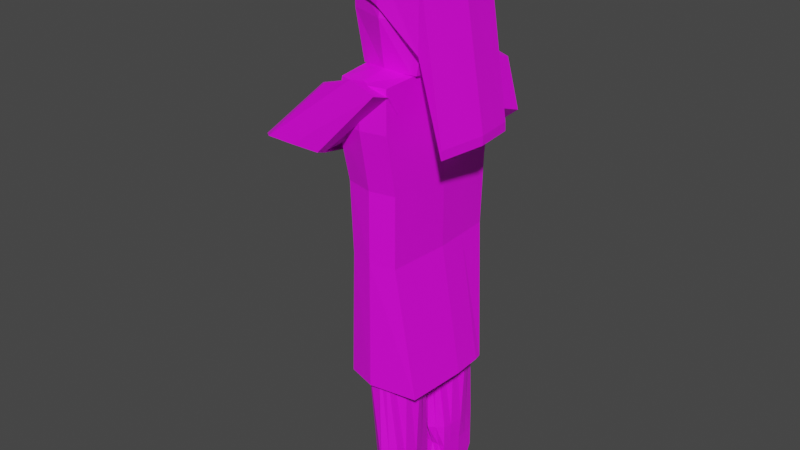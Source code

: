 # Source: woman.blend  (saved by Blender 3.1.7; exported with 4.5.12 LTS)
import bpy
from mathutils import Matrix  # noqa: F401  (used for matrix-valued properties, if any)

bpy.ops.wm.read_factory_settings(use_empty=True)
scene = bpy.context.scene
scene.name = 'Scene'

# ---- collections
col_collection = bpy.data.collections.new('Collection'); scene.collection.children.link(col_collection)

# ---- images (referenced by path relative to the original .blend; pixels are not part of the script)
import os
ASSET_DIR = os.environ.get("B2B_ASSET_DIR", "")  # directory of the original .blend (textures are referenced by path, not embedded)
HERE = os.path.dirname(os.path.abspath(__file__))  # packed textures are extracted next to this script under _unpacked/

def load_image(name, relpath, width, height, colorspace="sRGB"):
    """Load a texture the original file referenced (path relative to the .blend, or extracted next to this script)."""
    p = next((c for c in (os.path.join(HERE, relpath), os.path.join(ASSET_DIR, relpath)) if relpath and os.path.exists(c)), "")
    if p:
        img = bpy.data.images.load(p, check_existing=True)
        img.name = name
    else:  # same state as the original file: an image datablock whose file is absent (Cycles renders it pink)
        img = bpy.data.images.new(name, width, height)
        img.source = "FILE"
        img.filepath = "//" + (relpath or name)
    img.colorspace_settings.name = colorspace
    return img
img_lknight_png = load_image('lknight.png', 'lknight.png', 1024, 1024, 'sRGB')

# ---- materials (node trees are filled in below, after node groups)
mat_x = bpy.data.materials.new('매테리얼')
mat_x.use_transparent_shadow = False

# ---- material node trees
mat_x.use_nodes = True; mat_x.node_tree.nodes.clear()
_N = mat_x.node_tree.nodes; _L = mat_x.node_tree.links
n0 = _N.new('ShaderNodeBsdfPrincipled'); n0.name = 'Principled BSDF'; n0.location = (10, 300)
n0.distribution = 'GGX'
n0.subsurface_method = 'RANDOM_WALK_SKIN'
n0.inputs[3].default_value = 1.45
n0.inputs[27].default_value = (0.0, 0.0, 0.0, 1.0)
n0.inputs[28].default_value = 1.0
n1 = _N.new('ShaderNodeOutputMaterial'); n1.name = 'Material Output'; n1.location = (300, 300)
n2 = _N.new('ShaderNodeTexImage'); n2.name = '이미지 텍스처'; n2.location = (-280, 280)
n2.image = img_lknight_png
_L.new(n0.outputs[0], n1.inputs[0])
_L.new(n2.outputs[0], n0.inputs[0])
n1.is_active_output = True

# ---- world
world_world = bpy.data.worlds.new('World'); scene.world = world_world
world_world.use_nodes = True; world_world.node_tree.nodes.clear()
_N = world_world.node_tree.nodes; _L = world_world.node_tree.links
n0 = _N.new('ShaderNodeOutputWorld'); n0.name = 'World Output'; n0.location = (300, 300)
n1 = _N.new('ShaderNodeBackground'); n1.name = 'Background'; n1.location = (10, 300)
n1.inputs[0].default_value = (0.05088, 0.05088, 0.05088, 1.0)
_L.new(n1.outputs[0], n0.inputs[0])
n0.is_active_output = True
world_world.color = (0.05088, 0.05088, 0.05088)
world_world.use_sun_shadow = False
world_world.sun_shadow_jitter_overblur = 0.0

# ---- meshes
me_cube_001 = bpy.data.meshes.new('cube.001')
me_cube_001.from_pydata([(-0.6057, -0.8531, -1.0), (-0.8891, -1.019, 1.161), (-0.7047, 0.7821, -1.0), (-0.988, 0.8374, 1.161), (0.6518, -0.8845, -1.0), (1.411, -1.106, -2.164), (0.7089, 0.8121, -1.0), (1.468, 0.7897, -2.164), (0.0, 1.0, -1.0), (0.0, 1.095, 1.0), (0.0, -1.0, -1.0), (0.0, -1.166, 1.0), (-0.8119, -0.8531, 0.0), (-0.9108, 0.7821, 0.0), (0.9085, 0.8121, 0.0), (0.8514, -0.8845, 0.0), (0.0, -1.15, 0.0), (0.0, 1.212, 0.0), (-0.7939, 0.0, -1.0), (-1.077, 0.0, 1.161), (0.8004, 0.0, -1.0), (1.559, -0.05531, -2.164), (0.0, 0.0, 1.277), (0.0, 0.0, -1.0), (1.0, 0.0, 0.0), (-1.0, 0.0, 0.0), (-0.8119, -0.8531, 0.6962), (-0.9108, 0.7544, 0.6962), (0.9085, 0.7688, 0.6962), (0.8514, -0.8845, 0.6962), (0.0, -1.045, 0.6962), (0.0, 1.064, 0.6962), (1.0, 0.0, 0.6962), (-1.0, 0.0, 0.6962), (-0.8891, -1.019, 0.5539), (-0.988, 0.8452, 0.5153), (1.468, 0.8019, -2.36), (1.411, -1.106, -2.36), (0.0, -1.196, 0.237), (0.0, 1.137, 0.237), (1.559, -0.05531, -2.36), (-1.077, 0.0, 0.668), (0.8909, 0.8847, 1.0), (0.5484, -0.9028, -1.0), (0.5965, 0.8419, -1.0), (0.8429, -1.069, 1.0), (0.7164, -0.9266, 0.0), (0.7644, 0.8755, 0.0), (0.9679, 0.0, 1.025), (0.6734, 0.0, -1.0), (0.7164, -0.9101, 0.6962), (0.7644, 0.8157, 0.6962), (0.8429, -1.074, -0.5482), (0.8909, 0.9016, -0.5482)], [], [(41, 19, 3, 35), (53, 42, 7, 36), (40, 21, 5, 37), (38, 11, 1, 34), (49, 20, 4, 43), (22, 19, 1, 11), (48, 22, 11, 45), (18, 23, 10, 0), (52, 45, 11, 38), (35, 3, 9, 39), (2, 13, 17, 8), (43, 46, 16, 10), (10, 16, 12, 0), (20, 24, 15, 4), (44, 47, 14, 6), (18, 25, 13, 2), (0, 12, 25, 18), (6, 14, 24, 20), (2, 8, 23, 18), (42, 9, 22, 48), (9, 3, 19, 22), (44, 6, 20, 49), (36, 7, 21, 40), (34, 1, 19, 41), (12, 26, 33, 25), (14, 28, 32, 24), (13, 27, 31, 17), (46, 50, 30, 16), (16, 30, 26, 12), (24, 32, 29, 15), (47, 51, 28, 14), (25, 33, 27, 13), (26, 34, 41, 33), (28, 36, 40, 32), (27, 35, 39, 31), (50, 52, 38, 30), (30, 38, 34, 26), (32, 40, 37, 29), (51, 53, 36, 28), (33, 41, 35, 27), (31, 39, 53, 51), (29, 37, 52, 50), (17, 31, 51, 47), (15, 29, 50, 46), (8, 44, 49, 23), (7, 42, 48, 21), (8, 17, 47, 44), (4, 15, 46, 43), (37, 5, 45, 52), (21, 48, 45, 5), (23, 49, 43, 10), (39, 9, 42, 53)])
_uv = me_cube_001.uv_layers.new(name='UV 맵')
_uv.uv.foreach_set('vector', [0.1219, 0.9311, 0.1348, 0.9311, 0.1348, 0.995, 0.1219, 0.995, 0.9907, 0.9874, 1.003, 0.9874, 1.003, 0.9965, 0.9907, 0.9965, 0.9863, 0.9319, 1.001, 0.9319, 1.001, 1.003, 0.9863, 1.003, 0.9851, 0.9339, 0.9983, 0.9339, 0.9983, 0.9957, 0.9851, 0.9957, 0.3552, 0.625, 0.375, 0.625, 0.375, 0.75, 0.3552, 0.75, 0.9236, 0.9257, 0.9976, 0.9257, 0.9976, 0.9962, 0.9236, 0.9962, 0.8614, 0.9257, 0.9236, 0.9257, 0.9236, 0.9962, 0.8614, 0.9962, 0.125, 0.625, 0.25, 0.625, 0.25, 0.75, 0.125, 0.75, 0.9851, 0.8819, 0.9983, 0.8819, 0.9983, 0.9339, 0.9851, 0.9339, 0.9907, 0.882, 1.003, 0.882, 1.003, 0.9393, 0.9907, 0.9393, 0.8774, 0.882, 0.9403, 0.882, 0.9403, 0.9393, 0.8774, 0.9393, 0.8636, 0.8819, 0.931, 0.8819, 0.931, 0.9339, 0.8636, 0.9339, 0.8636, 0.9339, 0.931, 0.9339, 0.931, 0.9957, 0.8636, 0.9957, 0.8551, 0.9319, 0.9279, 0.9319, 0.9279, 1.003, 0.8551, 1.003, 0.8774, 0.9874, 0.9403, 0.9874, 0.9403, 0.9965, 0.8774, 0.9965, 0.003265, 0.9311, 0.06905, 0.9311, 0.06905, 0.995, 0.003265, 0.995, 0.003265, 0.8672, 0.06905, 0.8672, 0.06905, 0.9311, 0.003265, 0.9311, 0.8551, 0.8612, 0.9279, 0.8612, 0.9279, 0.9319, 0.8551, 0.9319, 0.125, 0.5, 0.25, 0.5, 0.25, 0.625, 0.125, 0.625, 0.8614, 0.8553, 0.9236, 0.8553, 0.9236, 0.9257, 0.8614, 0.9257, 0.9236, 0.8553, 0.9976, 0.8553, 0.9976, 0.9257, 0.9236, 0.9257, 0.3552, 0.5, 0.375, 0.5, 0.375, 0.625, 0.3552, 0.625, 0.9863, 0.8612, 1.001, 0.8612, 1.001, 0.9319, 0.9863, 0.9319, 0.1219, 0.8672, 0.1348, 0.8672, 0.1348, 0.9311, 0.1219, 0.9311, 0.06905, 0.8672, 0.1148, 0.8672, 0.1148, 0.9311, 0.06905, 0.9311, 0.9279, 0.8612, 0.9785, 0.8612, 0.9785, 0.9319, 0.9279, 0.9319, 0.9403, 0.882, 0.984, 0.882, 0.984, 0.9393, 0.9403, 0.9393, 0.931, 0.8819, 0.9779, 0.8819, 0.9779, 0.9339, 0.931, 0.9339, 0.931, 0.9339, 0.9779, 0.9339, 0.9779, 0.9957, 0.931, 0.9957, 0.9279, 0.9319, 0.9785, 0.9319, 0.9785, 1.003, 0.9279, 1.003, 0.9403, 0.9874, 0.984, 0.9874, 0.984, 0.9965, 0.9403, 0.9965, 0.06905, 0.9311, 0.1148, 0.9311, 0.1148, 0.995, 0.06905, 0.995, 0.1148, 0.8672, 0.1219, 0.8672, 0.1219, 0.9311, 0.1148, 0.9311, 0.9785, 0.8612, 0.9863, 0.8612, 0.9863, 0.9319, 0.9785, 0.9319, 0.984, 0.882, 0.9907, 0.882, 0.9907, 0.9393, 0.984, 0.9393, 0.9779, 0.8819, 0.9851, 0.8819, 0.9851, 0.9339, 0.9779, 0.9339, 0.9779, 0.9339, 0.9851, 0.9339, 0.9851, 0.9957, 0.9779, 0.9957, 0.9785, 0.9319, 0.9863, 0.9319, 0.9863, 1.003, 0.9785, 1.003, 0.984, 0.9874, 0.9907, 0.9874, 0.9907, 0.9965, 0.984, 0.9965, 0.1148, 0.9311, 0.1219, 0.9311, 0.1219, 0.995, 0.1148, 0.995, 0.984, 0.9393, 0.9907, 0.9393, 0.9907, 0.9874, 0.984, 0.9874, 0.9779, 0.8722, 0.9851, 0.8722, 0.9851, 0.8819, 0.9779, 0.8819, 0.9403, 0.9393, 0.984, 0.9393, 0.984, 0.9874, 0.9403, 0.9874, 0.931, 0.8722, 0.9779, 0.8722, 0.9779, 0.8819, 0.931, 0.8819, 0.25, 0.5, 0.3552, 0.5, 0.3552, 0.625, 0.25, 0.625, 0.8497, 0.8553, 0.8614, 0.8553, 0.8614, 0.9257, 0.8497, 0.9257, 0.8774, 0.9393, 0.9403, 0.9393, 0.9403, 0.9874, 0.8774, 0.9874, 0.8636, 0.8722, 0.931, 0.8722, 0.931, 0.8819, 0.8636, 0.8819, 0.9851, 0.8722, 0.9983, 0.8722, 0.9983, 0.8819, 0.9851, 0.8819, 0.8497, 0.9257, 0.8614, 0.9257, 0.8614, 0.9962, 0.8497, 0.9962, 0.25, 0.625, 0.3552, 0.625, 0.3552, 0.75, 0.25, 0.75, 0.9907, 0.9393, 1.003, 0.9393, 1.003, 0.9874, 0.9907, 0.9874])
me_cube_001.materials.append(mat_x)
me_cube_001.use_remesh_fix_poles = True
me_cube_001.use_remesh_preserve_attributes = False
me_cube_001.update()
me_cube_002 = bpy.data.meshes.new('cube.002')
me_cube_002.from_pydata([(-1.005, -1.302, -5.657), (-0.8119, -1.559, 0.8944), (-1.104, 1.262, -5.657), (-0.9108, 1.564, 0.8916), (1.611, -1.333, -5.657), (0.8514, -1.59, 0.8944), (1.669, 0.8002, -5.657), (0.9085, 1.594, 0.8916), (0.0, 1.638, -5.657), (0.0, 1.782, 0.8916), (0.0, -1.501, -5.657), (0.0, -1.706, 0.8944), (-1.053, -1.559, 0.0), (-1.174, 1.564, 0.0), (0.9085, 1.594, 0.0), (0.8514, -1.59, 0.0), (0.0, -1.706, 0.0), (0.0, 1.782, 0.0), (-1.193, 0.0, -5.657), (-1.0, 0.0, 1.0), (1.76, 0.0, -5.657), (1.0, 0.0, 1.0), (0.0, 0.0, 1.155), (0.0, 0.0, -3.55), (1.0, 0.0, 0.0), (-1.36, 0.0, 0.0), (-1.063, 1.365, -1.285), (0.9085, 1.395, -1.285), (0.8514, -1.353, -1.285), (0.0, -1.469, -1.285), (0.0, 1.583, -1.285), (-0.9508, -1.322, -1.285), (-1.207, -0.1229, -1.285), (1.0, 0.0, -1.285), (-0.928, 1.297, -2.828), (0.9085, 1.326, -2.828), (0.8514, -1.362, -2.828), (0.0, -1.478, -2.828), (0.0, 1.514, -2.828), (-1.024, 0.0, -2.828), (1.0, 0.0, -2.828), (-0.8277, -1.331, -2.828), (-1.099, -0.6509, -5.657), (0.9257, -0.7951, 0.9472), (0.0, -0.8528, 1.025), (0.0, -0.7244, -3.55), (0.9257, -0.7951, 0.0), (-0.9059, -0.7794, 0.9472), (1.686, -0.6666, -5.657), (-2.155, -0.7794, 0.0), (-1.079, -0.7794, -1.285), (0.9257, -0.7951, -1.285), (0.9257, -0.6812, -2.828), (-0.9256, -0.6656, -2.828), (-0.9554, 0.7822, 0.9458), (1.714, 0.646, -5.657), (-2.215, 0.7822, 0.0), (-1.148, 0.6311, -5.657), (0.9543, 0.7971, 0.9458), (0.0, 0.8911, 1.023), (0.0, 0.74, -3.55), (0.9543, 0.7971, 0.0), (0.9543, 0.7971, -1.285), (-1.135, 0.7822, -1.285), (-0.9758, 0.6483, -2.828), (0.9543, 0.6632, -2.828)], [], [(56, 54, 3, 13), (17, 9, 7, 14), (46, 43, 5, 15), (16, 11, 1, 12), (45, 48, 4, 10), (44, 47, 1, 11), (43, 44, 11, 5), (42, 45, 10, 0), (15, 5, 11, 16), (13, 3, 9, 17), (26, 13, 17, 30), (28, 15, 16, 29), (29, 16, 12, 31), (51, 46, 15, 28), (30, 17, 14, 27), (63, 56, 13, 26), (50, 49, 25, 32), (62, 61, 24, 33), (57, 60, 23, 18), (58, 59, 22, 21), (59, 54, 19, 22), (60, 55, 20, 23), (61, 58, 21, 24), (49, 47, 19, 25), (65, 62, 33, 40), (53, 50, 32, 39), (64, 63, 26, 34), (38, 30, 27, 35), (52, 51, 28, 36), (37, 29, 31, 41), (36, 28, 29, 37), (34, 26, 30, 38), (2, 34, 38, 8), (4, 36, 37, 10), (10, 37, 41, 0), (48, 52, 36, 4), (8, 38, 35, 6), (57, 64, 34, 2), (42, 53, 39, 18), (55, 65, 40, 20), (0, 41, 53, 42), (20, 40, 52, 48), (40, 33, 51, 52), (41, 31, 50, 53), (12, 1, 47, 49), (31, 12, 49, 50), (33, 24, 46, 51), (18, 23, 45, 42), (21, 22, 44, 43), (22, 19, 47, 44), (23, 20, 48, 45), (24, 21, 43, 46), (6, 35, 65, 55), (18, 39, 64, 57), (39, 32, 63, 64), (35, 27, 62, 65), (14, 7, 58, 61), (8, 6, 55, 60), (9, 3, 54, 59), (7, 9, 59, 58), (2, 8, 60, 57), (27, 14, 61, 62), (32, 25, 56, 63), (25, 19, 54, 56)])
_uv = me_cube_002.uv_layers.new(name='UV 맵')
_uv.uv.foreach_set('vector', [0.09345, 0.1198, 0.1829, 0.1198, 0.1829, 0.1574, 0.09345, 0.1574, 0.4479, 0.0005419, 0.5393, 0.0005419, 0.5393, 0.08146, 0.4479, 0.08146, 0.4479, 0.2028, 0.5393, 0.2028, 0.5393, 0.2433, 0.4479, 0.2433, 0.5, 0.875, 0.625, 0.875, 0.625, 1.0, 0.5, 1.0, 0.25, 0.6875, 0.375, 0.6875, 0.375, 0.75, 0.25, 0.75, 0.75, 0.6875, 0.875, 0.6875, 0.875, 0.75, 0.75, 0.75, 0.5393, 0.2028, 0.6308, 0.2028, 0.6308, 0.2433, 0.5393, 0.2433, 0.125, 0.6875, 0.25, 0.6875, 0.25, 0.75, 0.125, 0.75, 0.4479, 0.2433, 0.5393, 0.2433, 0.5393, 0.3242, 0.4479, 0.3242, 0.5, 0.25, 0.625, 0.25, 0.625, 0.375, 0.5, 0.375, 0.4469, 0.25, 0.5, 0.25, 0.5, 0.375, 0.4469, 0.375, 0.4091, 0.2433, 0.4479, 0.2433, 0.4479, 0.3242, 0.4091, 0.3242, 0.4469, 0.875, 0.5, 0.875, 0.5, 1.0, 0.4469, 1.0, 0.4091, 0.2028, 0.4479, 0.2028, 0.4479, 0.2433, 0.4091, 0.2433, 0.4091, 0.0005419, 0.4479, 0.0005419, 0.4479, 0.08146, 0.4091, 0.08146, 0.05547, 0.1198, 0.09345, 0.1198, 0.09345, 0.1574, 0.05547, 0.1574, 0.05547, 0.04449, 0.09345, 0.04449, 0.09345, 0.08214, 0.05547, 0.08214, 0.4091, 0.1219, 0.4479, 0.1219, 0.4479, 0.1624, 0.4091, 0.1624, 0.125, 0.5625, 0.25, 0.5625, 0.25, 0.625, 0.125, 0.625, 0.5393, 0.1219, 0.6308, 0.1219, 0.6308, 0.1624, 0.5393, 0.1624, 0.75, 0.5625, 0.875, 0.5625, 0.875, 0.625, 0.75, 0.625, 0.25, 0.5625, 0.375, 0.5625, 0.375, 0.625, 0.25, 0.625, 0.4479, 0.1219, 0.5393, 0.1219, 0.5393, 0.1624, 0.4479, 0.1624, 0.09345, 0.04449, 0.1829, 0.04449, 0.1829, 0.08214, 0.09345, 0.08214, 0.3624, 0.1219, 0.4091, 0.1219, 0.4091, 0.1624, 0.3624, 0.1624, 0.009824, 0.04449, 0.05547, 0.04449, 0.05547, 0.08214, 0.009824, 0.08214, 0.009824, 0.1198, 0.05547, 0.1198, 0.05547, 0.1574, 0.009824, 0.1574, 0.3624, 0.0005419, 0.4091, 0.0005419, 0.4091, 0.08146, 0.3624, 0.08146, 0.3624, 0.2028, 0.4091, 0.2028, 0.4091, 0.2433, 0.3624, 0.2433, 0.3832, 0.875, 0.4469, 0.875, 0.4469, 1.0, 0.3832, 1.0, 0.3624, 0.2433, 0.4091, 0.2433, 0.4091, 0.3242, 0.3624, 0.3242, 0.3832, 0.25, 0.4469, 0.25, 0.4469, 0.375, 0.3832, 0.375, 0.375, 0.25, 0.3832, 0.25, 0.3832, 0.375, 0.375, 0.375, 0.3564, 0.2433, 0.3624, 0.2433, 0.3624, 0.3242, 0.3564, 0.3242, 0.375, 0.875, 0.3832, 0.875, 0.3832, 1.0, 0.375, 1.0, 0.3564, 0.2028, 0.3624, 0.2028, 0.3624, 0.2433, 0.3564, 0.2433, 0.3564, 0.0005419, 0.3624, 0.0005419, 0.3624, 0.08146, 0.3564, 0.08146, 0.003962, 0.1198, 0.009824, 0.1198, 0.009824, 0.1574, 0.003962, 0.1574, 0.003962, 0.04449, 0.009824, 0.04449, 0.009824, 0.08214, 0.003962, 0.08214, 0.3564, 0.1219, 0.3624, 0.1219, 0.3624, 0.1624, 0.3564, 0.1624, 0.003962, 0.006841, 0.009824, 0.006841, 0.009824, 0.04449, 0.003962, 0.04449, 0.3564, 0.1624, 0.3624, 0.1624, 0.3624, 0.2028, 0.3564, 0.2028, 0.3624, 0.1624, 0.4091, 0.1624, 0.4091, 0.2028, 0.3624, 0.2028, 0.009824, 0.006841, 0.05547, 0.006841, 0.05547, 0.04449, 0.009824, 0.04449, 0.09345, 0.006841, 0.1829, 0.006841, 0.1829, 0.04449, 0.09345, 0.04449, 0.05547, 0.006841, 0.09345, 0.006841, 0.09345, 0.04449, 0.05547, 0.04449, 0.4091, 0.1624, 0.4479, 0.1624, 0.4479, 0.2028, 0.4091, 0.2028, 0.125, 0.625, 0.25, 0.625, 0.25, 0.6875, 0.125, 0.6875, 0.5393, 0.1624, 0.6308, 0.1624, 0.6308, 0.2028, 0.5393, 0.2028, 0.75, 0.625, 0.875, 0.625, 0.875, 0.6875, 0.75, 0.6875, 0.25, 0.625, 0.375, 0.625, 0.375, 0.6875, 0.25, 0.6875, 0.4479, 0.1624, 0.5393, 0.1624, 0.5393, 0.2028, 0.4479, 0.2028, 0.3564, 0.08146, 0.3624, 0.08146, 0.3624, 0.1219, 0.3564, 0.1219, 0.003962, 0.08214, 0.009824, 0.08214, 0.009824, 0.1198, 0.003962, 0.1198, 0.009824, 0.08214, 0.05547, 0.08214, 0.05547, 0.1198, 0.009824, 0.1198, 0.3624, 0.08146, 0.4091, 0.08146, 0.4091, 0.1219, 0.3624, 0.1219, 0.4479, 0.08146, 0.5393, 0.08146, 0.5393, 0.1219, 0.4479, 0.1219, 0.25, 0.5, 0.375, 0.5, 0.375, 0.5625, 0.25, 0.5625, 0.75, 0.5, 0.875, 0.5, 0.875, 0.5625, 0.75, 0.5625, 0.5393, 0.08146, 0.6308, 0.08146, 0.6308, 0.1219, 0.5393, 0.1219, 0.125, 0.5, 0.25, 0.5, 0.25, 0.5625, 0.125, 0.5625, 0.4091, 0.08146, 0.4479, 0.08146, 0.4479, 0.1219, 0.4091, 0.1219, 0.05547, 0.08214, 0.09345, 0.08214, 0.09345, 0.1198, 0.05547, 0.1198, 0.09345, 0.08214, 0.1829, 0.08214, 0.1829, 0.1198, 0.09345, 0.1198])
me_cube_002.materials.append(mat_x)
me_cube_002.use_remesh_fix_poles = True
me_cube_002.use_remesh_preserve_attributes = False
me_cube_002.update()
me_leg1_cube = bpy.data.meshes.new('leg1_cube')
me_leg1_cube.from_pydata([(-1.989, -1.579, -3.372), (-0.8119, -1.559, 0.8944), (-1.823, 1.544, -3.372), (-0.9108, 1.564, 0.8916), (1.339, -1.59, -3.026), (0.8514, -1.59, 0.8944), (1.396, 1.594, -3.026), (0.9085, 1.594, 0.8916), (0.4874, 2.364, -3.029), (0.0, 1.782, 0.8916), (0.4874, -2.195, -3.025), (0.0, -1.706, 0.8944), (-1.053, -1.559, 0.0), (-1.174, 1.564, 0.0), (0.9085, 1.594, 0.0), (0.8514, -1.59, 0.0), (0.0, -1.706, 0.0), (0.0, 1.272, 0.00192), (-2.952, -0.02005, -3.372), (-1.0, 0.0, 1.0), (1.487, -0.02004, -3.371), (1.0, 0.0, 1.0), (0.0, 0.0, 1.155), (0.4874, -0.003931, -3.1), (2.043, 0.0, 0.0), (-1.452, 0.0, 0.0), (-0.457, 1.564, -2.641), (1.396, 1.594, -2.641), (1.339, -1.59, -2.641), (0.4874, -1.706, -2.641), (0.4874, 1.782, -2.641), (-0.3552, -1.559, -2.641), (-1.156, 0.006939, -2.51), (1.487, 0.0, -2.641), (-0.3899, -1.559, -2.206), (-0.4949, 1.564, -2.206), (1.396, 1.594, -2.206), (1.339, -1.59, -2.206), (0.4874, -2.299, -2.204), (0.4874, 2.644, -2.209), (-1.002, 0.0, -2.206), (1.621, 0.0, -2.206), (-1.372, 1.556, -3.064), (1.396, 1.594, -2.93), (1.339, -1.59, -2.93), (0.4874, -2.073, -2.929), (0.4874, 2.219, -2.932), (-2.245, -0.008829, -3.064), (1.487, 0.0, -2.93), (-1.471, -1.568, -3.064), (0.2228, 2.287, -3.028), (-0.07794, -1.692, 0.8944), (-0.08744, 1.761, 0.8916), (0.2068, -2.134, -3.025), (-0.1128, 1.3, 0.001736), (-0.1011, -1.692, 0.0), (0.1144, -0.003554, -3.093), (-0.096, 0.0, 1.14), (0.4065, -1.692, -2.641), (0.3967, 1.761, -2.641), (0.4032, -2.228, -2.204), (0.3931, 2.54, -2.209), (0.2661, 2.157, -2.912), (0.2566, -2.023, -2.909), (-2.388, -0.9329, -3.372), (0.913, -0.9312, 0.9382), (0.0, -0.9988, 1.003), (0.4874, -1.287, -3.056), (1.589, -0.9312, 0.0), (-0.8898, -0.9128, 0.9382), (1.4, -0.9312, -3.026), (-1.218, -0.9128, 0.0), (-0.6869, -0.91, -2.587), (1.4, -0.9312, -2.641), (-0.6434, -0.9128, -2.206), (1.456, -0.9312, -2.206), (1.4, -0.9312, -2.93), (-1.792, -0.9217, -3.064), (0.1685, -1.251, -3.053), (-0.08543, -0.9906, 0.9964), (-0.9554, 0.7822, 0.9458), (1.442, 0.7771, -3.371), (-1.313, 0.7822, 0.0), (-2.387, 0.7621, -3.372), (0.9543, 0.7971, 0.9458), (0.0, 0.8911, 1.023), (0.4874, 1.18, -3.065), (1.679, 0.7971, 0.0), (1.442, 0.7971, -2.641), (-0.8063, 0.7856, -2.576), (1.508, 0.7971, -2.206), (-0.7482, 0.7822, -2.206), (-1.808, 0.7733, -3.064), (1.442, 0.7971, -2.93), (-0.09172, 0.8807, 1.016), (0.1686, 1.142, -3.061), (0.4382, 1.692, 0.8916), (0.8981, -1.903, -3.025), (0.9257, 1.993, -3.028), (0.4107, -1.65, 0.8944), (0.4107, -1.65, 0.0), (0.4382, 1.427, 0.0009938), (0.4824, 0.0, 1.08), (0.9698, -0.02208, -3.41), (0.9257, 1.692, -2.641), (0.8981, -1.65, -2.641), (0.9257, 2.138, -2.208), (0.8981, -1.957, -2.205), (0.8981, -1.84, -2.93), (0.9257, 1.918, -2.931), (0.4404, -0.9662, 0.9715), (0.9278, -1.115, -3.042), (0.9477, 0.9752, -3.391), (0.4603, 0.8458, 0.986)], [], [(82, 80, 3, 13), (101, 96, 7, 14), (68, 65, 5, 15), (55, 51, 1, 12), (111, 70, 4, 97), (79, 69, 1, 51), (110, 66, 11, 99), (78, 67, 10, 53), (100, 99, 11, 16), (54, 52, 9, 17), (61, 54, 17, 39), (107, 100, 16, 38), (60, 55, 12, 34), (75, 68, 15, 37), (106, 101, 14, 36), (91, 82, 13, 35), (74, 71, 25, 40), (90, 87, 24, 41), (95, 86, 23, 56), (113, 85, 22, 102), (94, 80, 19, 57), (112, 81, 20, 103), (87, 84, 21, 24), (71, 69, 19, 25), (93, 88, 33, 48), (77, 72, 32, 47), (92, 89, 26, 42), (109, 104, 27, 43), (76, 73, 28, 44), (63, 58, 31, 49), (108, 105, 29, 45), (62, 59, 30, 46), (88, 90, 41, 33), (72, 74, 40, 32), (89, 91, 35, 26), (104, 106, 36, 27), (73, 75, 37, 28), (58, 60, 34, 31), (105, 107, 38, 29), (59, 61, 39, 30), (50, 62, 46, 8), (97, 108, 45, 10), (53, 63, 49, 0), (70, 76, 44, 4), (98, 109, 43, 6), (83, 92, 42, 2), (64, 77, 47, 18), (81, 93, 48, 20), (10, 45, 63, 53), (2, 42, 62, 50), (26, 35, 61, 59), (29, 38, 60, 58), (42, 26, 59, 62), (45, 29, 58, 63), (85, 94, 57, 22), (83, 95, 56, 18), (38, 16, 55, 60), (35, 13, 54, 61), (13, 3, 52, 54), (64, 78, 53, 0), (66, 79, 51, 11), (16, 11, 51, 55), (22, 57, 79, 66), (18, 56, 78, 64), (0, 49, 77, 64), (20, 48, 76, 70), (33, 41, 75, 73), (31, 34, 74, 72), (48, 33, 73, 76), (49, 31, 72, 77), (12, 1, 69, 71), (34, 12, 71, 74), (41, 24, 68, 75), (56, 23, 67, 78), (102, 22, 66, 110), (57, 19, 69, 79), (103, 20, 70, 111), (24, 21, 65, 68), (2, 50, 95, 83), (9, 52, 94, 85), (6, 43, 93, 81), (18, 47, 92, 83), (32, 40, 91, 89), (27, 36, 90, 88), (47, 32, 89, 92), (43, 27, 88, 93), (14, 7, 84, 87), (98, 6, 81, 112), (52, 3, 80, 94), (96, 9, 85, 113), (50, 8, 86, 95), (36, 14, 87, 90), (40, 25, 82, 91), (25, 19, 80, 82), (7, 96, 113, 84), (8, 98, 112, 86), (23, 103, 111, 67), (21, 102, 110, 65), (8, 46, 109, 98), (4, 44, 108, 97), (28, 37, 107, 105), (30, 39, 106, 104), (44, 28, 105, 108), (46, 30, 104, 109), (86, 112, 103, 23), (84, 113, 102, 21), (39, 17, 101, 106), (37, 15, 100, 107), (15, 5, 99, 100), (65, 110, 99, 5), (67, 111, 97, 10), (17, 9, 96, 101)])
_uv = me_leg1_cube.uv_layers.new(name='UV 맵')
_uv.uv.foreach_set('vector', [0.7404, 0.6503, 0.7411, 0.5961, 0.7609, 0.5966, 0.7602, 0.6508, 0.819, 0.6521, 0.8197, 0.5979, 0.8402, 0.5984, 0.8395, 0.6526, 0.9024, 0.654, 0.9031, 0.5998, 0.9195, 0.6002, 0.9188, 0.6544, 0.9622, 0.6553, 0.9629, 0.6011, 0.9988, 0.6019, 0.9981, 0.6562, 0.9013, 0.7363, 0.9017, 0.7082, 0.9181, 0.7086, 0.9177, 0.7366, 0.9038, 0.5404, 0.9044, 0.4914, 0.9209, 0.4917, 0.9202, 0.5407, 0.9034, 0.5717, 0.9038, 0.5456, 0.9202, 0.5459, 0.9198, 0.5721, 0.9009, 0.7676, 0.901, 0.7624, 0.9174, 0.7628, 0.9173, 0.768, 0.9393, 0.6548, 0.94, 0.6006, 0.9591, 0.601, 0.9584, 0.6553, 0.796, 0.6516, 0.7967, 0.5974, 0.8005, 0.5975, 0.7998, 0.6517, 0.7955, 0.6911, 0.796, 0.6516, 0.7998, 0.6517, 0.7993, 0.6912, 0.9388, 0.6943, 0.9393, 0.6548, 0.9584, 0.6553, 0.9579, 0.6948, 0.9617, 0.6949, 0.9622, 0.6553, 0.9981, 0.6562, 0.9976, 0.6957, 0.9018, 0.6935, 0.9024, 0.654, 0.9188, 0.6544, 0.9183, 0.6939, 0.8184, 0.6916, 0.819, 0.6521, 0.8395, 0.6526, 0.839, 0.6921, 0.7398, 0.6898, 0.7404, 0.6503, 0.7602, 0.6508, 0.7597, 0.6903, 0.6968, 0.6889, 0.6973, 0.6493, 0.7205, 0.6499, 0.72, 0.6894, 0.8588, 0.6925, 0.8593, 0.653, 0.8791, 0.6535, 0.8786, 0.693, 0.1228, 0.3448, 0.1228, 0.3432, 0.1288, 0.3433, 0.1288, 0.3449, 0.8604, 0.5707, 0.8607, 0.5446, 0.8805, 0.545, 0.8802, 0.5712, 0.8608, 0.5394, 0.8614, 0.4904, 0.8812, 0.4908, 0.8806, 0.5398, 0.1229, 0.3352, 0.123, 0.3267, 0.129, 0.3268, 0.1289, 0.3354, 0.8593, 0.653, 0.86, 0.5988, 0.8798, 0.5993, 0.8791, 0.6535, 0.6973, 0.6493, 0.698, 0.5951, 0.7212, 0.5957, 0.7205, 0.6499, 0.8586, 0.7055, 0.8587, 0.7003, 0.8785, 0.7008, 0.8785, 0.706, 0.6966, 0.7018, 0.6967, 0.6967, 0.7199, 0.6972, 0.7198, 0.7024, 0.7397, 0.7028, 0.7397, 0.6976, 0.7596, 0.6981, 0.7595, 0.7033, 0.8183, 0.7046, 0.8183, 0.6994, 0.8389, 0.6999, 0.8388, 0.7051, 0.9017, 0.7065, 0.9017, 0.7013, 0.9182, 0.7017, 0.9181, 0.7068, 0.9616, 0.7078, 0.9616, 0.7026, 0.9975, 0.7035, 0.9974, 0.7086, 0.9386, 0.7073, 0.9387, 0.7021, 0.9578, 0.7026, 0.9578, 0.7077, 0.7953, 0.7041, 0.7954, 0.6989, 0.7992, 0.699, 0.7992, 0.7042, 0.8587, 0.7003, 0.8588, 0.6925, 0.8786, 0.693, 0.8785, 0.7008, 0.6967, 0.6967, 0.6968, 0.6889, 0.72, 0.6894, 0.7199, 0.6972, 0.7397, 0.6976, 0.7398, 0.6898, 0.7597, 0.6903, 0.7596, 0.6981, 0.8183, 0.6994, 0.8184, 0.6916, 0.839, 0.6921, 0.8389, 0.6999, 0.9017, 0.7013, 0.9018, 0.6935, 0.9183, 0.6939, 0.9182, 0.7017, 0.9616, 0.7026, 0.9617, 0.6949, 0.9976, 0.6957, 0.9975, 0.7035, 0.9387, 0.7021, 0.9388, 0.6943, 0.9579, 0.6948, 0.9578, 0.7026, 0.7954, 0.6989, 0.7955, 0.6911, 0.7993, 0.6912, 0.7992, 0.699, 0.7953, 0.7058, 0.7953, 0.7041, 0.7992, 0.7042, 0.7991, 0.7059, 0.9386, 0.709, 0.9386, 0.7073, 0.9578, 0.7077, 0.9577, 0.7095, 0.1543, 0.3274, 0.1543, 0.3269, 0.1652, 0.3271, 0.1652, 0.3277, 0.9017, 0.7082, 0.9017, 0.7065, 0.9181, 0.7068, 0.9181, 0.7086, 0.8183, 0.7063, 0.8183, 0.7046, 0.8388, 0.7051, 0.8388, 0.7068, 0.08679, 0.3259, 0.08679, 0.3254, 0.09283, 0.3255, 0.09282, 0.326, 0.07369, 0.3256, 0.07369, 0.3251, 0.08076, 0.3252, 0.08075, 0.3258, 0.123, 0.3267, 0.123, 0.3262, 0.129, 0.3263, 0.129, 0.3268, 0.9577, 0.7095, 0.9578, 0.7077, 0.9616, 0.7078, 0.9615, 0.7096, 0.09282, 0.326, 0.09283, 0.3255, 0.1037, 0.3257, 0.1037, 0.3263, 0.7596, 0.6981, 0.7597, 0.6903, 0.7955, 0.6911, 0.7954, 0.6989, 0.9578, 0.7026, 0.9579, 0.6948, 0.9617, 0.6949, 0.9616, 0.7026, 0.7595, 0.7033, 0.7596, 0.6981, 0.7954, 0.6989, 0.7953, 0.7041, 0.9578, 0.7077, 0.9578, 0.7026, 0.9616, 0.7026, 0.9616, 0.7078, 0.8607, 0.5446, 0.8608, 0.5394, 0.8806, 0.5398, 0.8805, 0.545, 0.1226, 0.3597, 0.1228, 0.3448, 0.1288, 0.3449, 0.1286, 0.3598, 0.9579, 0.6948, 0.9584, 0.6553, 0.9622, 0.6553, 0.9617, 0.6949, 0.7597, 0.6903, 0.7602, 0.6508, 0.796, 0.6516, 0.7955, 0.6911, 0.7602, 0.6508, 0.7609, 0.5966, 0.7967, 0.5974, 0.796, 0.6516, 0.1357, 0.36, 0.1359, 0.3451, 0.1409, 0.3452, 0.1407, 0.3601, 0.9038, 0.5456, 0.9038, 0.5404, 0.9202, 0.5407, 0.9202, 0.5459, 0.9584, 0.6553, 0.9591, 0.601, 0.9629, 0.6011, 0.9622, 0.6553, 0.8805, 0.545, 0.8806, 0.5398, 0.9038, 0.5404, 0.9038, 0.5456, 0.1286, 0.3598, 0.1288, 0.3449, 0.1359, 0.3451, 0.1357, 0.36, 0.06869, 0.3255, 0.06869, 0.325, 0.07369, 0.3251, 0.07369, 0.3256, 0.129, 0.3268, 0.129, 0.3263, 0.1361, 0.3265, 0.1361, 0.327, 0.8785, 0.7008, 0.8786, 0.693, 0.9018, 0.6935, 0.9017, 0.7013, 0.6803, 0.6963, 0.6804, 0.6885, 0.6968, 0.6889, 0.6967, 0.6967, 0.8785, 0.706, 0.8785, 0.7008, 0.9017, 0.7013, 0.9017, 0.7065, 0.6802, 0.7015, 0.6803, 0.6963, 0.6967, 0.6967, 0.6966, 0.7018, 0.6809, 0.649, 0.6816, 0.5948, 0.698, 0.5951, 0.6973, 0.6493, 0.6804, 0.6885, 0.6809, 0.649, 0.6973, 0.6493, 0.6968, 0.6889, 0.8786, 0.693, 0.8791, 0.6535, 0.9024, 0.654, 0.9018, 0.6935, 0.8777, 0.7671, 0.8777, 0.7619, 0.901, 0.7624, 0.9009, 0.7676, 0.8802, 0.5712, 0.8805, 0.545, 0.9038, 0.5456, 0.9034, 0.5717, 0.8806, 0.5398, 0.8812, 0.4908, 0.9044, 0.4914, 0.9038, 0.5404, 0.1289, 0.3354, 0.129, 0.3268, 0.1361, 0.327, 0.136, 0.3355, 0.8791, 0.6535, 0.8798, 0.5993, 0.9031, 0.5998, 0.9024, 0.654, 0.1165, 0.3596, 0.1167, 0.3447, 0.1228, 0.3448, 0.1226, 0.3597, 0.8409, 0.5441, 0.8409, 0.5389, 0.8608, 0.5394, 0.8607, 0.5446, 0.117, 0.3266, 0.117, 0.326, 0.123, 0.3262, 0.123, 0.3267, 0.08075, 0.3258, 0.08076, 0.3252, 0.08679, 0.3254, 0.08679, 0.3259, 0.7199, 0.6972, 0.72, 0.6894, 0.7398, 0.6898, 0.7397, 0.6976, 0.8389, 0.6999, 0.839, 0.6921, 0.8588, 0.6925, 0.8587, 0.7003, 0.7198, 0.7024, 0.7199, 0.6972, 0.7397, 0.6976, 0.7397, 0.7028, 0.8388, 0.7051, 0.8389, 0.6999, 0.8587, 0.7003, 0.8586, 0.7055, 0.8395, 0.6526, 0.8402, 0.5984, 0.86, 0.5988, 0.8593, 0.653, 0.1168, 0.3351, 0.117, 0.3266, 0.123, 0.3267, 0.1229, 0.3352, 0.8409, 0.5389, 0.8416, 0.4899, 0.8614, 0.4904, 0.8608, 0.5394, 0.8405, 0.5703, 0.8409, 0.5441, 0.8607, 0.5446, 0.8604, 0.5707, 0.838, 0.7662, 0.8381, 0.761, 0.8579, 0.7614, 0.8578, 0.7666, 0.839, 0.6921, 0.8395, 0.6526, 0.8593, 0.653, 0.8588, 0.6925, 0.72, 0.6894, 0.7205, 0.6499, 0.7404, 0.6503, 0.7398, 0.6898, 0.7205, 0.6499, 0.7212, 0.5957, 0.7411, 0.5961, 0.7404, 0.6503, 0.8402, 0.5984, 0.8405, 0.5703, 0.8604, 0.5707, 0.86, 0.5988, 0.1167, 0.3431, 0.1168, 0.3351, 0.1229, 0.3352, 0.1228, 0.3432, 0.1288, 0.3433, 0.1289, 0.3354, 0.136, 0.3355, 0.1359, 0.3435, 0.8798, 0.5993, 0.8802, 0.5712, 0.9034, 0.5717, 0.9031, 0.5998, 0.7991, 0.7059, 0.7992, 0.7042, 0.8183, 0.7046, 0.8183, 0.7063, 0.9181, 0.7086, 0.9181, 0.7068, 0.9386, 0.7073, 0.9386, 0.709, 0.9182, 0.7017, 0.9183, 0.6939, 0.9388, 0.6943, 0.9387, 0.7021, 0.7992, 0.699, 0.7993, 0.6912, 0.8184, 0.6916, 0.8183, 0.6994, 0.9181, 0.7068, 0.9182, 0.7017, 0.9387, 0.7021, 0.9386, 0.7073, 0.7992, 0.7042, 0.7992, 0.699, 0.8183, 0.6994, 0.8183, 0.7046, 0.1228, 0.3432, 0.1229, 0.3352, 0.1289, 0.3354, 0.1288, 0.3433, 0.86, 0.5988, 0.8604, 0.5707, 0.8802, 0.5712, 0.8798, 0.5993, 0.7993, 0.6912, 0.7998, 0.6517, 0.819, 0.6521, 0.8184, 0.6916, 0.9183, 0.6939, 0.9188, 0.6544, 0.9393, 0.6548, 0.9388, 0.6943, 0.9188, 0.6544, 0.9195, 0.6002, 0.94, 0.6006, 0.9393, 0.6548, 0.9031, 0.5998, 0.9034, 0.5717, 0.9198, 0.5721, 0.9195, 0.6002, 0.901, 0.7624, 0.9013, 0.7363, 0.9177, 0.7366, 0.9174, 0.7628, 0.7998, 0.6517, 0.8005, 0.5975, 0.8197, 0.5979, 0.819, 0.6521])
me_leg1_cube.materials.append(mat_x)
me_leg1_cube.use_remesh_fix_poles = True
me_leg1_cube.use_remesh_preserve_attributes = False
me_leg1_cube.update()
me_cube_004 = bpy.data.meshes.new('cube.004')
me_cube_004.from_pydata([(-3.061, 0.6583, -18.34), (-3.229, 0.2855, -14.6), (-0.9108, 1.262, -3.026), (-0.9108, 1.564, 0.8916), (-2.707, 0.8098, -18.05), (-2.399, 0.2542, -14.6), (0.9085, 1.292, -3.026), (0.9085, 1.594, 0.8916), (0.0, 1.48, -3.026), (0.0, 1.782, 0.8916), (-2.418, 0.694, -18.06), (-2.418, 0.1387, -14.6), (-3.471, 0.2855, -15.5), (-1.174, 1.564, 0.0), (0.9085, 1.594, 0.0), (-2.399, 0.2542, -15.5), (-2.418, 0.1387, -15.5), (0.0, 1.782, 0.0), (-3.198, 0.5199, -4.603), (-3.198, 0.1541, -1.152), (-1.588, 0.4102, -4.776), (-1.198, 0.1541, -1.152), (-2.198, 0.1541, -0.9967), (-1.805, 0.4111, -3.464), (-1.198, 0.1541, -2.152), (-3.557, 0.1541, -2.152), (-1.063, 1.564, -1.285), (0.9085, 1.594, -1.285), (-2.399, 0.2542, -16.78), (-2.418, 0.1387, -16.78), (0.0, 1.782, -1.285), (-3.368, 0.2855, -16.78), (-3.405, 0.1541, -3.437), (-1.468, 0.1541, -3.437)], [], [(25, 19, 3, 13), (17, 9, 7, 14), (24, 21, 5, 15), (16, 11, 1, 12), (23, 20, 4, 10), (22, 19, 1, 11), (21, 22, 11, 5), (18, 23, 10, 0), (15, 5, 11, 16), (13, 3, 9, 17), (26, 13, 17, 30), (28, 15, 16, 29), (29, 16, 12, 31), (33, 24, 15, 28), (30, 17, 14, 27), (32, 25, 13, 26), (31, 12, 25, 32), (27, 14, 24, 33), (2, 8, 23, 18), (7, 9, 22, 21), (9, 3, 19, 22), (8, 6, 20, 23), (14, 7, 21, 24), (12, 1, 19, 25), (6, 27, 33, 20), (0, 31, 32, 18), (18, 32, 26, 2), (8, 30, 27, 6), (20, 33, 28, 4), (10, 29, 31, 0), (4, 28, 29, 10), (2, 26, 30, 8)])
_uv = me_cube_004.uv_layers.new(name='UV 맵')
_uv.uv.foreach_set('vector', [0.8224, 0.06287, 0.8803, 0.06287, 0.8803, 0.1208, 0.8224, 0.1208, 0.8224, 0.1788, 0.8803, 0.1788, 0.8803, 0.2367, 0.8224, 0.2367, 0.8224, 0.2946, 0.8803, 0.2946, 0.8803, 0.3526, 0.8224, 0.3526, 0.8224, 0.4105, 0.8803, 0.4105, 0.8803, 0.4685, 0.8224, 0.4685, 0.7065, 0.2946, 0.7644, 0.2946, 0.7644, 0.3526, 0.7065, 0.3526, 0.9382, 0.2946, 0.9962, 0.2946, 0.9962, 0.3526, 0.9382, 0.3526, 0.8803, 0.2946, 0.9382, 0.2946, 0.9382, 0.3526, 0.8803, 0.3526, 0.6485, 0.2946, 0.7065, 0.2946, 0.7065, 0.3526, 0.6485, 0.3526, 0.8224, 0.3526, 0.8803, 0.3526, 0.8803, 0.4105, 0.8224, 0.4105, 0.8224, 0.1208, 0.8803, 0.1208, 0.8803, 0.1788, 0.8224, 0.1788, 0.7978, 0.1208, 0.8224, 0.1208, 0.8224, 0.1788, 0.7978, 0.1788, 0.7978, 0.3526, 0.8224, 0.3526, 0.8224, 0.4105, 0.7978, 0.4105, 0.7978, 0.4105, 0.8224, 0.4105, 0.8224, 0.4685, 0.7978, 0.4685, 0.7978, 0.2946, 0.8224, 0.2946, 0.8224, 0.3526, 0.7978, 0.3526, 0.7978, 0.1788, 0.8224, 0.1788, 0.8224, 0.2367, 0.7978, 0.2367, 0.7978, 0.06287, 0.8224, 0.06287, 0.8224, 0.1208, 0.7978, 0.1208, 0.7978, 0.004933, 0.8224, 0.004933, 0.8224, 0.06287, 0.7978, 0.06287, 0.7978, 0.2367, 0.8224, 0.2367, 0.8224, 0.2946, 0.7978, 0.2946, 0.6485, 0.2367, 0.7065, 0.2367, 0.7065, 0.2946, 0.6485, 0.2946, 0.8803, 0.2367, 0.9382, 0.2367, 0.9382, 0.2946, 0.8803, 0.2946, 0.9382, 0.2367, 0.9962, 0.2367, 0.9962, 0.2946, 0.9382, 0.2946, 0.7065, 0.2367, 0.7644, 0.2367, 0.7644, 0.2946, 0.7065, 0.2946, 0.8224, 0.2367, 0.8803, 0.2367, 0.8803, 0.2946, 0.8224, 0.2946, 0.8224, 0.004933, 0.8803, 0.004933, 0.8803, 0.06287, 0.8224, 0.06287, 0.7644, 0.2367, 0.7978, 0.2367, 0.7978, 0.2946, 0.7644, 0.2946, 0.7644, 0.004933, 0.7978, 0.004933, 0.7978, 0.06287, 0.7644, 0.06287, 0.7644, 0.06287, 0.7978, 0.06287, 0.7978, 0.1208, 0.7644, 0.1208, 0.7644, 0.1788, 0.7978, 0.1788, 0.7978, 0.2367, 0.7644, 0.2367, 0.7644, 0.2946, 0.7978, 0.2946, 0.7978, 0.3526, 0.7644, 0.3526, 0.7644, 0.4105, 0.7978, 0.4105, 0.7978, 0.4685, 0.7644, 0.4685, 0.7644, 0.3526, 0.7978, 0.3526, 0.7978, 0.4105, 0.7644, 0.4105, 0.7644, 0.1208, 0.7978, 0.1208, 0.7978, 0.1788, 0.7644, 0.1788])
me_cube_004.materials.append(mat_x)
me_cube_004.use_remesh_fix_poles = True
me_cube_004.use_remesh_preserve_attributes = False
me_cube_004.update()
me_cube_005 = bpy.data.meshes.new('cube.005')
me_cube_005.from_pydata([(-0.8119, -0.8252, -6.185), (-0.8119, -1.082, -2.264), (-2.831, 0.9949, -3.819), (-2.831, 1.297, 0.09896), (0.8514, -0.8566, -6.185), (0.8514, -1.114, -2.264), (-1.012, 1.025, -3.819), (-1.012, 1.327, 0.09896), (-1.92, 1.213, -3.819), (-1.92, 1.515, 0.09896), (0.0, -0.9721, -6.185), (0.0, -1.229, -2.264), (-1.053, -1.082, -3.158), (-3.095, 1.297, -0.7926), (-1.012, 1.327, -0.7926), (0.8514, -1.114, -3.158), (0.0, -1.229, -3.158), (-1.92, 1.515, -0.7926), (-1.0, 0.0, -3.026), (-1.0, 0.0, 1.0), (-0.9205, -0.2672, -3.819), (1.0, 0.0, 1.0), (0.0, 0.0, 1.155), (0.0, 0.0, -3.026), (1.0, 0.0, 0.0), (-1.36, 0.0, 0.0), (-2.983, 1.297, -2.077), (-1.012, 1.327, -2.077), (0.8514, -1.114, -4.443), (0.0, -1.229, -4.443), (-1.92, 1.515, -2.077), (-0.9508, -1.082, -4.443), (-1.207, 0.0, -1.285), (1.0, 0.0, -1.285)], [], [(25, 19, 3, 13), (17, 9, 7, 14), (24, 21, 5, 15), (16, 11, 1, 12), (23, 20, 4, 10), (22, 19, 1, 11), (21, 22, 11, 5), (18, 23, 10, 0), (15, 5, 11, 16), (13, 3, 9, 17), (26, 13, 17, 30), (28, 15, 16, 29), (29, 16, 12, 31), (33, 24, 15, 28), (30, 17, 14, 27), (32, 25, 13, 26), (31, 12, 25, 32), (27, 14, 24, 33), (2, 8, 23, 18), (7, 9, 22, 21), (9, 3, 19, 22), (8, 6, 20, 23), (14, 7, 21, 24), (12, 1, 19, 25), (6, 27, 33, 20), (0, 31, 32, 18), (18, 32, 26, 2), (8, 30, 27, 6), (20, 33, 28, 4), (10, 29, 31, 0), (4, 28, 29, 10), (2, 26, 30, 8)])
_uv = me_cube_005.uv_layers.new(name='UV 맵')
_uv.uv.foreach_set('vector', [0.8347, 0.06711, 0.8855, 0.06711, 0.8855, 0.1179, 0.8347, 0.1179, 0.8347, 0.1687, 0.8855, 0.1687, 0.8855, 0.2195, 0.8347, 0.2195, 0.8347, 0.2703, 0.8855, 0.2703, 0.8855, 0.321, 0.8347, 0.321, 0.8347, 0.3718, 0.8855, 0.3718, 0.8855, 0.4226, 0.8347, 0.4226, 0.7331, 0.2703, 0.7839, 0.2703, 0.7839, 0.321, 0.7331, 0.321, 0.9362, 0.2703, 0.987, 0.2703, 0.987, 0.321, 0.9362, 0.321, 0.8855, 0.2703, 0.9362, 0.2703, 0.9362, 0.321, 0.8855, 0.321, 0.6823, 0.2703, 0.7331, 0.2703, 0.7331, 0.321, 0.6823, 0.321, 0.8347, 0.321, 0.8855, 0.321, 0.8855, 0.3718, 0.8347, 0.3718, 0.8347, 0.1179, 0.8855, 0.1179, 0.8855, 0.1687, 0.8347, 0.1687, 0.8131, 0.1179, 0.8347, 0.1179, 0.8347, 0.1687, 0.8131, 0.1687, 0.8131, 0.321, 0.8347, 0.321, 0.8347, 0.3718, 0.8131, 0.3718, 0.8131, 0.3718, 0.8347, 0.3718, 0.8347, 0.4226, 0.8131, 0.4226, 0.8131, 0.2703, 0.8347, 0.2703, 0.8347, 0.321, 0.8131, 0.321, 0.8131, 0.1687, 0.8347, 0.1687, 0.8347, 0.2195, 0.8131, 0.2195, 0.8131, 0.06711, 0.8347, 0.06711, 0.8347, 0.1179, 0.8131, 0.1179, 0.8131, 0.01632, 0.8347, 0.01632, 0.8347, 0.06711, 0.8131, 0.06711, 0.8131, 0.2195, 0.8347, 0.2195, 0.8347, 0.2703, 0.8131, 0.2703, 0.6823, 0.2195, 0.7331, 0.2195, 0.7331, 0.2703, 0.6823, 0.2703, 0.8855, 0.2195, 0.9362, 0.2195, 0.9362, 0.2703, 0.8855, 0.2703, 0.9362, 0.2195, 0.987, 0.2195, 0.987, 0.2703, 0.9362, 0.2703, 0.7331, 0.2195, 0.7839, 0.2195, 0.7839, 0.2703, 0.7331, 0.2703, 0.8347, 0.2195, 0.8855, 0.2195, 0.8855, 0.2703, 0.8347, 0.2703, 0.8347, 0.01632, 0.8855, 0.01632, 0.8855, 0.06711, 0.8347, 0.06711, 0.7839, 0.2195, 0.8131, 0.2195, 0.8131, 0.2703, 0.7839, 0.2703, 0.7839, 0.01632, 0.8131, 0.01632, 0.8131, 0.06711, 0.7839, 0.06711, 0.7839, 0.06711, 0.8131, 0.06711, 0.8131, 0.1179, 0.7839, 0.1179, 0.7839, 0.1687, 0.8131, 0.1687, 0.8131, 0.2195, 0.7839, 0.2195, 0.7839, 0.2703, 0.8131, 0.2703, 0.8131, 0.321, 0.7839, 0.321, 0.7839, 0.3718, 0.8131, 0.3718, 0.8131, 0.4226, 0.7839, 0.4226, 0.7839, 0.321, 0.8131, 0.321, 0.8131, 0.3718, 0.7839, 0.3718, 0.7839, 0.1179, 0.8131, 0.1179, 0.8131, 0.1687, 0.7839, 0.1687])
me_cube_005.materials.append(mat_x)
me_cube_005.use_remesh_fix_poles = True
me_cube_005.use_remesh_preserve_attributes = False
me_cube_005.update()
me_cube_008 = bpy.data.meshes.new('cube.008')
me_cube_008.from_pydata([(-1.487, -0.3052, -4.888), (-1.656, -0.678, -1.149), (-0.9108, 1.262, -3.026), (-0.9108, 1.564, 0.8916), (-1.134, -0.1538, -4.6), (0.007215, -0.7094, -1.149), (0.9085, 1.292, -3.026), (0.9085, 1.594, 0.8916), (0.0, 1.48, -3.026), (0.0, 1.782, 0.8916), (-0.8442, -0.2696, -4.601), (-0.8442, -0.8249, -1.149), (-1.898, -0.678, -2.043), (-1.174, 1.564, 0.0), (0.9085, 1.594, 0.0), (0.007215, -0.7094, -2.043), (-0.8442, -0.8249, -2.043), (0.0, 1.782, 0.0), (-1.624, 0.4355, -3.426), (-1.624, 0.0698, 0.02544), (0.3756, 0.3259, -3.598), (0.3756, 0.0698, 0.02544), (-0.6244, 0.0698, 0.1808), (-0.6244, 0.4111, -3.464), (0.3756, 0.0698, -0.9746), (-1.984, 0.0698, -0.9746), (-1.063, 1.564, -1.285), (0.9085, 1.594, -1.285), (0.007215, -0.7094, -3.328), (-0.8442, -0.8249, -3.328), (0.0, 1.782, -1.285), (-1.795, -0.678, -3.328), (-1.831, 0.0698, -2.259), (0.3756, 0.0698, -2.259)], [], [(25, 19, 3, 13), (17, 9, 7, 14), (24, 21, 5, 15), (16, 11, 1, 12), (23, 20, 4, 10), (22, 19, 1, 11), (21, 22, 11, 5), (18, 23, 10, 0), (15, 5, 11, 16), (13, 3, 9, 17), (26, 13, 17, 30), (28, 15, 16, 29), (29, 16, 12, 31), (33, 24, 15, 28), (30, 17, 14, 27), (32, 25, 13, 26), (31, 12, 25, 32), (27, 14, 24, 33), (2, 8, 23, 18), (7, 9, 22, 21), (9, 3, 19, 22), (8, 6, 20, 23), (14, 7, 21, 24), (12, 1, 19, 25), (6, 27, 33, 20), (0, 31, 32, 18), (18, 32, 26, 2), (8, 30, 27, 6), (20, 33, 28, 4), (10, 29, 31, 0), (4, 28, 29, 10), (2, 26, 30, 8)])
_uv = me_cube_008.uv_layers.new(name='UV 맵')
_uv.uv.foreach_set('vector', [0.8224, 0.06287, 0.8803, 0.06287, 0.8803, 0.1208, 0.8224, 0.1208, 0.8224, 0.1788, 0.8803, 0.1788, 0.8803, 0.2367, 0.8224, 0.2367, 0.8224, 0.2946, 0.8803, 0.2946, 0.8803, 0.3526, 0.8224, 0.3526, 0.8224, 0.4105, 0.8803, 0.4105, 0.8803, 0.4685, 0.8224, 0.4685, 0.7065, 0.2946, 0.7644, 0.2946, 0.7644, 0.3526, 0.7065, 0.3526, 0.9382, 0.2946, 0.9962, 0.2946, 0.9962, 0.3526, 0.9382, 0.3526, 0.8803, 0.2946, 0.9382, 0.2946, 0.9382, 0.3526, 0.8803, 0.3526, 0.6485, 0.2946, 0.7065, 0.2946, 0.7065, 0.3526, 0.6485, 0.3526, 0.8224, 0.3526, 0.8803, 0.3526, 0.8803, 0.4105, 0.8224, 0.4105, 0.8224, 0.1208, 0.8803, 0.1208, 0.8803, 0.1788, 0.8224, 0.1788, 0.7978, 0.1208, 0.8224, 0.1208, 0.8224, 0.1788, 0.7978, 0.1788, 0.7978, 0.3526, 0.8224, 0.3526, 0.8224, 0.4105, 0.7978, 0.4105, 0.7978, 0.4105, 0.8224, 0.4105, 0.8224, 0.4685, 0.7978, 0.4685, 0.7978, 0.2946, 0.8224, 0.2946, 0.8224, 0.3526, 0.7978, 0.3526, 0.7978, 0.1788, 0.8224, 0.1788, 0.8224, 0.2367, 0.7978, 0.2367, 0.7978, 0.06287, 0.8224, 0.06287, 0.8224, 0.1208, 0.7978, 0.1208, 0.7978, 0.004933, 0.8224, 0.004933, 0.8224, 0.06287, 0.7978, 0.06287, 0.7978, 0.2367, 0.8224, 0.2367, 0.8224, 0.2946, 0.7978, 0.2946, 0.6485, 0.2367, 0.7065, 0.2367, 0.7065, 0.2946, 0.6485, 0.2946, 0.8803, 0.2367, 0.9382, 0.2367, 0.9382, 0.2946, 0.8803, 0.2946, 0.9382, 0.2367, 0.9962, 0.2367, 0.9962, 0.2946, 0.9382, 0.2946, 0.7065, 0.2367, 0.7644, 0.2367, 0.7644, 0.2946, 0.7065, 0.2946, 0.8224, 0.2367, 0.8803, 0.2367, 0.8803, 0.2946, 0.8224, 0.2946, 0.8224, 0.004933, 0.8803, 0.004933, 0.8803, 0.06287, 0.8224, 0.06287, 0.7644, 0.2367, 0.7978, 0.2367, 0.7978, 0.2946, 0.7644, 0.2946, 0.7644, 0.004933, 0.7978, 0.004933, 0.7978, 0.06287, 0.7644, 0.06287, 0.7644, 0.06287, 0.7978, 0.06287, 0.7978, 0.1208, 0.7644, 0.1208, 0.7644, 0.1788, 0.7978, 0.1788, 0.7978, 0.2367, 0.7644, 0.2367, 0.7644, 0.2946, 0.7978, 0.2946, 0.7978, 0.3526, 0.7644, 0.3526, 0.7644, 0.4105, 0.7978, 0.4105, 0.7978, 0.4685, 0.7644, 0.4685, 0.7644, 0.3526, 0.7978, 0.3526, 0.7978, 0.4105, 0.7644, 0.4105, 0.7644, 0.1208, 0.7978, 0.1208, 0.7978, 0.1788, 0.7644, 0.1788])
me_cube_008.materials.append(mat_x)
me_cube_008.use_remesh_fix_poles = True
me_cube_008.use_remesh_preserve_attributes = False
me_cube_008.update()
me_leg2_cube_003 = bpy.data.meshes.new('leg2_cube.003')
me_leg2_cube_003.from_pydata([(-1.989, -1.579, -3.372), (-0.8119, -1.559, 0.8944), (-1.823, 1.544, -3.372), (-0.9108, 1.564, 0.8916), (1.339, -1.59, -3.026), (0.8514, -1.59, 0.8944), (1.396, 1.594, -3.026), (0.9085, 1.594, 0.8916), (0.4874, 2.364, -3.029), (0.0, 1.782, 0.8916), (0.4874, -2.195, -3.025), (0.0, -1.706, 0.8944), (-1.053, -1.559, 0.0), (-1.174, 1.564, 0.0), (0.9085, 1.594, 0.0), (0.8514, -1.59, 0.0), (0.0, -1.706, 0.0), (0.0, 1.272, 0.00192), (-2.952, -0.02005, -3.372), (-1.0, 0.0, 1.0), (1.487, -0.02004, -3.371), (1.0, 0.0, 1.0), (0.0, 0.0, 1.155), (0.4874, -0.003931, -3.1), (2.043, 0.0, 0.0), (-1.452, 0.0, 0.0), (-0.457, 1.564, -2.641), (1.396, 1.594, -2.641), (1.339, -1.59, -2.641), (0.4874, -1.706, -2.641), (0.4874, 1.782, -2.641), (-0.3552, -1.559, -2.641), (-1.156, 0.006939, -2.51), (1.487, 0.0, -2.641), (-0.3899, -1.559, -2.206), (-0.4949, 1.564, -2.206), (1.396, 1.594, -2.206), (1.339, -1.59, -2.206), (0.4874, -2.299, -2.204), (0.4874, 2.644, -2.209), (-1.002, 0.0, -2.206), (1.621, 0.0, -2.206), (-1.372, 1.556, -3.064), (1.396, 1.594, -2.93), (1.339, -1.59, -2.93), (0.4874, -2.073, -2.929), (0.4874, 2.219, -2.932), (-2.245, -0.008829, -3.064), (1.487, 0.0, -2.93), (-1.471, -1.568, -3.064), (0.2228, 2.287, -3.028), (-0.07794, -1.692, 0.8944), (-0.08744, 1.761, 0.8916), (0.2068, -2.134, -3.025), (-0.1128, 1.3, 0.001736), (-0.1011, -1.692, 0.0), (0.1144, -0.003554, -3.093), (-0.096, 0.0, 1.14), (0.4065, -1.692, -2.641), (0.3967, 1.761, -2.641), (0.4032, -2.228, -2.204), (0.3931, 2.54, -2.209), (0.2661, 2.157, -2.912), (0.2566, -2.023, -2.909), (-2.388, -0.9329, -3.372), (0.913, -0.9312, 0.9382), (0.0, -0.9988, 1.003), (0.4874, -1.287, -3.056), (1.589, -0.9312, 0.0), (-0.8898, -0.9128, 0.9382), (1.4, -0.9312, -3.026), (-1.218, -0.9128, 0.0), (-0.6869, -0.91, -2.587), (1.4, -0.9312, -2.641), (-0.6434, -0.9128, -2.206), (1.456, -0.9312, -2.206), (1.4, -0.9312, -2.93), (-1.792, -0.9217, -3.064), (0.1685, -1.251, -3.053), (-0.08543, -0.9906, 0.9964), (-0.9554, 0.7822, 0.9458), (1.442, 0.7771, -3.371), (-1.313, 0.7822, 0.0), (-2.387, 0.7621, -3.372), (0.9543, 0.7971, 0.9458), (0.0, 0.8911, 1.023), (0.4874, 1.18, -3.065), (1.679, 0.7971, 0.0), (1.442, 0.7971, -2.641), (-0.8063, 0.7856, -2.576), (1.508, 0.7971, -2.206), (-0.7482, 0.7822, -2.206), (-1.808, 0.7733, -3.064), (1.442, 0.7971, -2.93), (-0.09172, 0.8807, 1.016), (0.1686, 1.142, -3.061), (0.4382, 1.692, 0.8916), (0.8981, -1.903, -3.025), (0.9257, 1.993, -3.028), (0.4107, -1.65, 0.8944), (0.4107, -1.65, 0.0), (0.4382, 1.427, 0.0009938), (0.4824, 0.0, 1.08), (0.9698, -0.02208, -3.41), (0.9257, 1.692, -2.641), (0.8981, -1.65, -2.641), (0.9257, 2.138, -2.208), (0.8981, -1.957, -2.205), (0.8981, -1.84, -2.93), (0.9257, 1.918, -2.931), (0.4404, -0.9662, 0.9715), (0.9278, -1.115, -3.042), (0.9477, 0.9752, -3.391), (0.4603, 0.8458, 0.986)], [], [(82, 80, 3, 13), (101, 96, 7, 14), (68, 65, 5, 15), (55, 51, 1, 12), (111, 70, 4, 97), (79, 69, 1, 51), (110, 66, 11, 99), (78, 67, 10, 53), (100, 99, 11, 16), (54, 52, 9, 17), (61, 54, 17, 39), (107, 100, 16, 38), (60, 55, 12, 34), (75, 68, 15, 37), (106, 101, 14, 36), (91, 82, 13, 35), (74, 71, 25, 40), (90, 87, 24, 41), (95, 86, 23, 56), (113, 85, 22, 102), (94, 80, 19, 57), (112, 81, 20, 103), (87, 84, 21, 24), (71, 69, 19, 25), (93, 88, 33, 48), (77, 72, 32, 47), (92, 89, 26, 42), (109, 104, 27, 43), (76, 73, 28, 44), (63, 58, 31, 49), (108, 105, 29, 45), (62, 59, 30, 46), (88, 90, 41, 33), (72, 74, 40, 32), (89, 91, 35, 26), (104, 106, 36, 27), (73, 75, 37, 28), (58, 60, 34, 31), (105, 107, 38, 29), (59, 61, 39, 30), (50, 62, 46, 8), (97, 108, 45, 10), (53, 63, 49, 0), (70, 76, 44, 4), (98, 109, 43, 6), (83, 92, 42, 2), (64, 77, 47, 18), (81, 93, 48, 20), (10, 45, 63, 53), (2, 42, 62, 50), (26, 35, 61, 59), (29, 38, 60, 58), (42, 26, 59, 62), (45, 29, 58, 63), (85, 94, 57, 22), (83, 95, 56, 18), (38, 16, 55, 60), (35, 13, 54, 61), (13, 3, 52, 54), (64, 78, 53, 0), (66, 79, 51, 11), (16, 11, 51, 55), (22, 57, 79, 66), (18, 56, 78, 64), (0, 49, 77, 64), (20, 48, 76, 70), (33, 41, 75, 73), (31, 34, 74, 72), (48, 33, 73, 76), (49, 31, 72, 77), (12, 1, 69, 71), (34, 12, 71, 74), (41, 24, 68, 75), (56, 23, 67, 78), (102, 22, 66, 110), (57, 19, 69, 79), (103, 20, 70, 111), (24, 21, 65, 68), (2, 50, 95, 83), (9, 52, 94, 85), (6, 43, 93, 81), (18, 47, 92, 83), (32, 40, 91, 89), (27, 36, 90, 88), (47, 32, 89, 92), (43, 27, 88, 93), (14, 7, 84, 87), (98, 6, 81, 112), (52, 3, 80, 94), (96, 9, 85, 113), (50, 8, 86, 95), (36, 14, 87, 90), (40, 25, 82, 91), (25, 19, 80, 82), (7, 96, 113, 84), (8, 98, 112, 86), (23, 103, 111, 67), (21, 102, 110, 65), (8, 46, 109, 98), (4, 44, 108, 97), (28, 37, 107, 105), (30, 39, 106, 104), (44, 28, 105, 108), (46, 30, 104, 109), (86, 112, 103, 23), (84, 113, 102, 21), (39, 17, 101, 106), (37, 15, 100, 107), (15, 5, 99, 100), (65, 110, 99, 5), (67, 111, 97, 10), (17, 9, 96, 101)])
_uv = me_leg2_cube_003.uv_layers.new(name='UV 맵')
_uv.uv.foreach_set('vector', [0.7404, 0.6503, 0.7411, 0.5961, 0.7609, 0.5966, 0.7602, 0.6508, 0.819, 0.6521, 0.8197, 0.5979, 0.8402, 0.5984, 0.8395, 0.6526, 0.9024, 0.654, 0.9031, 0.5998, 0.9195, 0.6002, 0.9188, 0.6544, 0.9622, 0.6553, 0.9629, 0.6011, 0.9988, 0.6019, 0.9981, 0.6562, 0.9013, 0.7363, 0.9017, 0.7082, 0.9181, 0.7086, 0.9177, 0.7366, 0.9038, 0.5404, 0.9044, 0.4914, 0.9209, 0.4917, 0.9202, 0.5407, 0.9034, 0.5717, 0.9038, 0.5456, 0.9202, 0.5459, 0.9198, 0.5721, 0.9009, 0.7676, 0.901, 0.7624, 0.9174, 0.7628, 0.9173, 0.768, 0.9393, 0.6548, 0.94, 0.6006, 0.9591, 0.601, 0.9584, 0.6553, 0.796, 0.6516, 0.7967, 0.5974, 0.8005, 0.5975, 0.7998, 0.6517, 0.7955, 0.6911, 0.796, 0.6516, 0.7998, 0.6517, 0.7993, 0.6912, 0.9388, 0.6943, 0.9393, 0.6548, 0.9584, 0.6553, 0.9579, 0.6948, 0.9617, 0.6949, 0.9622, 0.6553, 0.9981, 0.6562, 0.9976, 0.6957, 0.9018, 0.6935, 0.9024, 0.654, 0.9188, 0.6544, 0.9183, 0.6939, 0.8184, 0.6916, 0.819, 0.6521, 0.8395, 0.6526, 0.839, 0.6921, 0.7398, 0.6898, 0.7404, 0.6503, 0.7602, 0.6508, 0.7597, 0.6903, 0.6968, 0.6889, 0.6973, 0.6493, 0.7205, 0.6499, 0.72, 0.6894, 0.8588, 0.6925, 0.8593, 0.653, 0.8791, 0.6535, 0.8786, 0.693, 0.8578, 0.7666, 0.8579, 0.7614, 0.8777, 0.7619, 0.8777, 0.7671, 0.8604, 0.5707, 0.8607, 0.5446, 0.8805, 0.545, 0.8802, 0.5712, 0.8608, 0.5394, 0.8614, 0.4904, 0.8812, 0.4908, 0.8806, 0.5398, 0.1229, 0.3352, 0.123, 0.3267, 0.129, 0.3268, 0.1289, 0.3354, 0.8593, 0.653, 0.86, 0.5988, 0.8798, 0.5993, 0.8791, 0.6535, 0.6973, 0.6493, 0.698, 0.5951, 0.7212, 0.5957, 0.7205, 0.6499, 0.8586, 0.7055, 0.8587, 0.7003, 0.8785, 0.7008, 0.8785, 0.706, 0.6966, 0.7018, 0.6967, 0.6967, 0.7199, 0.6972, 0.7198, 0.7024, 0.7397, 0.7028, 0.7397, 0.6976, 0.7596, 0.6981, 0.7595, 0.7033, 0.8183, 0.7046, 0.8183, 0.6994, 0.8389, 0.6999, 0.8388, 0.7051, 0.9017, 0.7065, 0.9017, 0.7013, 0.9182, 0.7017, 0.9181, 0.7068, 0.9616, 0.7078, 0.9616, 0.7026, 0.9975, 0.7035, 0.9974, 0.7086, 0.9386, 0.7073, 0.9387, 0.7021, 0.9578, 0.7026, 0.9578, 0.7077, 0.7953, 0.7041, 0.7954, 0.6989, 0.7992, 0.699, 0.7992, 0.7042, 0.8587, 0.7003, 0.8588, 0.6925, 0.8786, 0.693, 0.8785, 0.7008, 0.6967, 0.6967, 0.6968, 0.6889, 0.72, 0.6894, 0.7199, 0.6972, 0.7397, 0.6976, 0.7398, 0.6898, 0.7597, 0.6903, 0.7596, 0.6981, 0.8183, 0.6994, 0.8184, 0.6916, 0.839, 0.6921, 0.8389, 0.6999, 0.9017, 0.7013, 0.9018, 0.6935, 0.9183, 0.6939, 0.9182, 0.7017, 0.9616, 0.7026, 0.9617, 0.6949, 0.9976, 0.6957, 0.9975, 0.7035, 0.9387, 0.7021, 0.9388, 0.6943, 0.9579, 0.6948, 0.9578, 0.7026, 0.7954, 0.6989, 0.7955, 0.6911, 0.7993, 0.6912, 0.7992, 0.699, 0.7953, 0.7058, 0.7953, 0.7041, 0.7992, 0.7042, 0.7991, 0.7059, 0.9386, 0.709, 0.9386, 0.7073, 0.9578, 0.7077, 0.9577, 0.7095, 0.1543, 0.3274, 0.1543, 0.3269, 0.1652, 0.3271, 0.1652, 0.3277, 0.9017, 0.7082, 0.9017, 0.7065, 0.9181, 0.7068, 0.9181, 0.7086, 0.8183, 0.7063, 0.8183, 0.7046, 0.8388, 0.7051, 0.8388, 0.7068, 0.08679, 0.3259, 0.08679, 0.3254, 0.09283, 0.3255, 0.09282, 0.326, 0.07369, 0.3256, 0.07369, 0.3251, 0.08076, 0.3252, 0.08075, 0.3258, 0.123, 0.3267, 0.123, 0.3262, 0.129, 0.3263, 0.129, 0.3268, 0.9577, 0.7095, 0.9578, 0.7077, 0.9616, 0.7078, 0.9615, 0.7096, 0.09282, 0.326, 0.09283, 0.3255, 0.1037, 0.3257, 0.1037, 0.3263, 0.7596, 0.6981, 0.7597, 0.6903, 0.7955, 0.6911, 0.7954, 0.6989, 0.9578, 0.7026, 0.9579, 0.6948, 0.9617, 0.6949, 0.9616, 0.7026, 0.7595, 0.7033, 0.7596, 0.6981, 0.7954, 0.6989, 0.7953, 0.7041, 0.9578, 0.7077, 0.9578, 0.7026, 0.9616, 0.7026, 0.9616, 0.7078, 0.8607, 0.5446, 0.8608, 0.5394, 0.8806, 0.5398, 0.8805, 0.545, 0.1226, 0.3597, 0.1228, 0.3448, 0.1288, 0.3449, 0.1286, 0.3598, 0.9579, 0.6948, 0.9584, 0.6553, 0.9622, 0.6553, 0.9617, 0.6949, 0.7597, 0.6903, 0.7602, 0.6508, 0.796, 0.6516, 0.7955, 0.6911, 0.7602, 0.6508, 0.7609, 0.5966, 0.7967, 0.5974, 0.796, 0.6516, 0.1357, 0.36, 0.1359, 0.3451, 0.1409, 0.3452, 0.1407, 0.3601, 0.9038, 0.5456, 0.9038, 0.5404, 0.9202, 0.5407, 0.9202, 0.5459, 0.9584, 0.6553, 0.9591, 0.601, 0.9629, 0.6011, 0.9622, 0.6553, 0.8805, 0.545, 0.8806, 0.5398, 0.9038, 0.5404, 0.9038, 0.5456, 0.1286, 0.3598, 0.1288, 0.3449, 0.1359, 0.3451, 0.1357, 0.36, 0.06869, 0.3255, 0.06869, 0.325, 0.07369, 0.3251, 0.07369, 0.3256, 0.129, 0.3268, 0.129, 0.3263, 0.1361, 0.3265, 0.1361, 0.327, 0.8785, 0.7008, 0.8786, 0.693, 0.9018, 0.6935, 0.9017, 0.7013, 0.6803, 0.6963, 0.6804, 0.6885, 0.6968, 0.6889, 0.6967, 0.6967, 0.8785, 0.706, 0.8785, 0.7008, 0.9017, 0.7013, 0.9017, 0.7065, 0.6802, 0.7015, 0.6803, 0.6963, 0.6967, 0.6967, 0.6966, 0.7018, 0.6809, 0.649, 0.6816, 0.5948, 0.698, 0.5951, 0.6973, 0.6493, 0.6804, 0.6885, 0.6809, 0.649, 0.6973, 0.6493, 0.6968, 0.6889, 0.8786, 0.693, 0.8791, 0.6535, 0.9024, 0.654, 0.9018, 0.6935, 0.8777, 0.7671, 0.8777, 0.7619, 0.901, 0.7624, 0.9009, 0.7676, 0.8802, 0.5712, 0.8805, 0.545, 0.9038, 0.5456, 0.9034, 0.5717, 0.8806, 0.5398, 0.8812, 0.4908, 0.9044, 0.4914, 0.9038, 0.5404, 0.1289, 0.3354, 0.129, 0.3268, 0.1361, 0.327, 0.136, 0.3355, 0.8791, 0.6535, 0.8798, 0.5993, 0.9031, 0.5998, 0.9024, 0.654, 0.1165, 0.3596, 0.1167, 0.3447, 0.1228, 0.3448, 0.1226, 0.3597, 0.8409, 0.5441, 0.8409, 0.5389, 0.8608, 0.5394, 0.8607, 0.5446, 0.117, 0.3266, 0.117, 0.326, 0.123, 0.3262, 0.123, 0.3267, 0.08075, 0.3258, 0.08076, 0.3252, 0.08679, 0.3254, 0.08679, 0.3259, 0.7199, 0.6972, 0.72, 0.6894, 0.7398, 0.6898, 0.7397, 0.6976, 0.8389, 0.6999, 0.839, 0.6921, 0.8588, 0.6925, 0.8587, 0.7003, 0.7198, 0.7024, 0.7199, 0.6972, 0.7397, 0.6976, 0.7397, 0.7028, 0.8388, 0.7051, 0.8389, 0.6999, 0.8587, 0.7003, 0.8586, 0.7055, 0.8395, 0.6526, 0.8402, 0.5984, 0.86, 0.5988, 0.8593, 0.653, 0.1168, 0.3351, 0.117, 0.3266, 0.123, 0.3267, 0.1229, 0.3352, 0.8409, 0.5389, 0.8416, 0.4899, 0.8614, 0.4904, 0.8608, 0.5394, 0.8405, 0.5703, 0.8409, 0.5441, 0.8607, 0.5446, 0.8604, 0.5707, 0.838, 0.7662, 0.8381, 0.761, 0.8579, 0.7614, 0.8578, 0.7666, 0.839, 0.6921, 0.8395, 0.6526, 0.8593, 0.653, 0.8588, 0.6925, 0.72, 0.6894, 0.7205, 0.6499, 0.7404, 0.6503, 0.7398, 0.6898, 0.7205, 0.6499, 0.7212, 0.5957, 0.7411, 0.5961, 0.7404, 0.6503, 0.8402, 0.5984, 0.8405, 0.5703, 0.8604, 0.5707, 0.86, 0.5988, 0.1167, 0.3431, 0.1168, 0.3351, 0.1229, 0.3352, 0.1228, 0.3432, 0.1288, 0.3433, 0.1289, 0.3354, 0.136, 0.3355, 0.1359, 0.3435, 0.8798, 0.5993, 0.8802, 0.5712, 0.9034, 0.5717, 0.9031, 0.5998, 0.7991, 0.7059, 0.7992, 0.7042, 0.8183, 0.7046, 0.8183, 0.7063, 0.9181, 0.7086, 0.9181, 0.7068, 0.9386, 0.7073, 0.9386, 0.709, 0.9182, 0.7017, 0.9183, 0.6939, 0.9388, 0.6943, 0.9387, 0.7021, 0.7992, 0.699, 0.7993, 0.6912, 0.8184, 0.6916, 0.8183, 0.6994, 0.9181, 0.7068, 0.9182, 0.7017, 0.9387, 0.7021, 0.9386, 0.7073, 0.7992, 0.7042, 0.7992, 0.699, 0.8183, 0.6994, 0.8183, 0.7046, 0.1228, 0.3432, 0.1229, 0.3352, 0.1289, 0.3354, 0.1288, 0.3433, 0.86, 0.5988, 0.8604, 0.5707, 0.8802, 0.5712, 0.8798, 0.5993, 0.7993, 0.6912, 0.7998, 0.6517, 0.819, 0.6521, 0.8184, 0.6916, 0.9183, 0.6939, 0.9188, 0.6544, 0.9393, 0.6548, 0.9388, 0.6943, 0.9188, 0.6544, 0.9195, 0.6002, 0.94, 0.6006, 0.9393, 0.6548, 0.9031, 0.5998, 0.9034, 0.5717, 0.9198, 0.5721, 0.9195, 0.6002, 0.901, 0.7624, 0.9013, 0.7363, 0.9177, 0.7366, 0.9174, 0.7628, 0.7998, 0.6517, 0.8005, 0.5975, 0.8197, 0.5979, 0.819, 0.6521])
me_leg2_cube_003.materials.append(mat_x)
me_leg2_cube_003.use_remesh_fix_poles = True
me_leg2_cube_003.use_remesh_preserve_attributes = False
me_leg2_cube_003.update()

# ---- objects
ob_head = bpy.data.objects.new('HEAD', me_cube_001)
ob_body = bpy.data.objects.new('BODY', me_cube_002)
ob_leg1_cube = bpy.data.objects.new('leg1_cube', me_leg1_cube)
ob_body_001 = bpy.data.objects.new('BODY.001', me_cube_004)
ob_body_002 = bpy.data.objects.new('BODY.002', me_cube_005)
ob_gun = bpy.data.objects.new('Gun', me_cube_008)
ob_leg2_cube_003 = bpy.data.objects.new('leg2_cube.003', me_leg2_cube_003)

# ---- transforms, parenting, visibility, modifiers, constraints
ob_head.location = (0.0, 0.009176, 0.6853)
ob_head.scale = (0.6521, 0.6521, 0.6521)
ob_body.location = (0.0, 0.009176, -0.5928)
ob_body.scale = (0.4175, 0.6521, 0.6521)
ob_leg1_cube.location = (0.0, 0.5669, -3.805)
ob_leg1_cube.rotation_euler = (0.01412, -0.0, 0.0)
ob_leg1_cube.scale = (0.2269, 0.1945, 0.7999)
ob_body_001.location = (0.0, -1.477, -0.9797)
ob_body_001.rotation_euler = (1.247, -0.0, 0.0)
ob_body_001.scale = (0.4175, 0.6075, 0.1296)
ob_body_002.location = (0.0, 1.51, -0.9797)
ob_body_002.rotation_euler = (1.247, 3.142, 3.053)
ob_body_002.scale = (0.4175, 0.6075, 0.1296)
ob_gun.location = (-1.284, 0.6265, -0.9797)
ob_gun.rotation_euler = (-0.02683, 0.1254, -1.144)
ob_gun.scale = (0.2599, 0.5772, 0.129)
ob_leg2_cube_003.location = (0.0, -0.4636, -3.805)
ob_leg2_cube_003.rotation_euler = (0.01412, -0.0, 0.0)
ob_leg2_cube_003.scale = (0.2269, 0.1945, 0.7999)

# ---- collection membership
col_collection.objects.link(ob_head)
col_collection.objects.link(ob_body)
col_collection.objects.link(ob_leg1_cube)
col_collection.objects.link(ob_body_001)
col_collection.objects.link(ob_body_002)
col_collection.objects.link(ob_gun)
col_collection.objects.link(ob_leg2_cube_003)

# ---- scene / render settings (as saved in the file)
scene.frame_start = 1; scene.frame_end = 250; scene.frame_set(2)
scene.render.engine = 'BLENDER_EEVEE_NEXT'
scene.cycles.sampling_pattern = 'TABULATED_SOBOL'
scene.cycles.use_light_tree = False
scene.view_settings.view_transform = 'Filmic'
bpy.context.view_layer.update()

# ---- added for rendering (the .blend has no active camera and no usable light): camera, sun
cam_auto = bpy.data.cameras.new('AutoCamera')
cam_auto.lens = 50.0
cam_auto.sensor_width = 36.0
cam_auto.clip_end = 1000.0
ob_auto_camera = bpy.data.objects.new('AutoCamera', cam_auto)
scene.collection.objects.link(ob_auto_camera)
ob_auto_camera.location = (8.12788, -10.1083, 4.37625)
ob_auto_camera.rotation_euler = (1.09748, -7.21219e-08, 0.694738)
scene.camera = ob_auto_camera
light_auto_sun = bpy.data.lights.new('AutoSun', 'SUN')
light_auto_sun.energy = 3.0
light_auto_sun.angle = 0.0523599
ob_auto_sun = bpy.data.objects.new('AutoSun', light_auto_sun)
scene.collection.objects.link(ob_auto_sun)
ob_auto_sun.rotation_euler = (0.872665, 0.174533, 0.523599)
bpy.context.view_layer.update()
